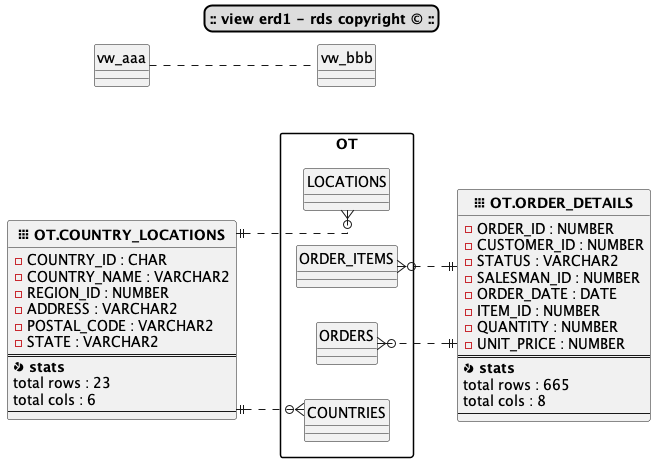

The diagram above was rendered by PlantUML. Its source (embedded in the PNG):
@startuml
skinparam titleBorderRoundCorner 15
skinparam titleBorderThickness 2
skinparam titleBorderColor black
skinparam titleBackgroundColor #DDDDDD
title **:: view erd1 - rds copyright © ::**
!theme _none_
skinparam shadowing False
left to right direction
skinparam linetype ortho
skinparam packageStyle rectangle
hide circle


entity "<&grid-three-up>** OT.COUNTRY_LOCATIONS**" as OT.COUNTRY_LOCATIONS { 
  - COUNTRY_ID : CHAR
  - COUNTRY_NAME : VARCHAR2
  - REGION_ID : NUMBER
  - ADDRESS : VARCHAR2
  - POSTAL_CODE : VARCHAR2
  - STATE : VARCHAR2
  ==
  <&pie-chart>** stats**
      total rows : 23
      total cols : 6
  --
}


entity "<&grid-three-up>** OT.ORDER_DETAILS**" as OT.ORDER_DETAILS { 
  - ORDER_ID : NUMBER
  - CUSTOMER_ID : NUMBER
  - STATUS : VARCHAR2
  - SALESMAN_ID : NUMBER
  - ORDER_DATE : DATE
  - ITEM_ID : NUMBER
  - QUANTITY : NUMBER
  - UNIT_PRICE : NUMBER
  ==
  <&pie-chart>** stats**
      total rows : 665
      total cols : 8
  --
}
OT.COUNTRY_LOCATIONS ||.d.o{ OT.COUNTRIES
OT.COUNTRY_LOCATIONS ||.l.o{ OT.LOCATIONS
OT.ORDER_DETAILS ||.u.o{ OT.ORDERS
OT.ORDER_DETAILS ||.r.o{ OT.ORDER_ITEMS


'# manual relation section 
vw_aaa .. vw_bbb

@enduml